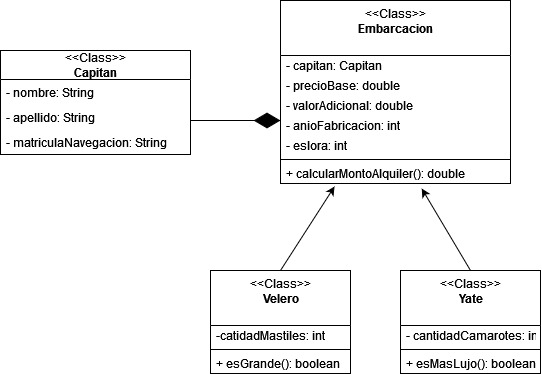

The diagram above was exported from draw.io. Its source (the exported page's mxGraphModel, read from the mxfile embedded in the PNG):
<mxGraphModel dx="1985" dy="858" grid="1" gridSize="10" guides="1" tooltips="1" connect="1" arrows="1" fold="1" page="1" pageScale="1" pageWidth="850" pageHeight="1100" math="0" shadow="0">
  <root>
    <mxCell id="0" />
    <mxCell id="1" parent="0" />
    <mxCell id="R_DQ3C9SaReLAMfb535z-1" value="&amp;lt;&amp;lt;Class&amp;gt;&amp;gt;&lt;br&gt;&lt;b&gt;Embarcacion&lt;/b&gt;&lt;br&gt;" style="swimlane;fontStyle=0;align=center;verticalAlign=top;childLayout=stackLayout;horizontal=1;startSize=55;horizontalStack=0;resizeParent=1;resizeParentMax=0;resizeLast=0;collapsible=0;marginBottom=0;html=1;" vertex="1" parent="1">
      <mxGeometry x="400" y="20" width="230" height="183" as="geometry" />
    </mxCell>
    <mxCell id="R_DQ3C9SaReLAMfb535z-3" value="- capitan: Capitan" style="text;html=1;strokeColor=none;fillColor=none;align=left;verticalAlign=middle;spacingLeft=4;spacingRight=4;overflow=hidden;rotatable=0;points=[[0,0.5],[1,0.5]];portConstraint=eastwest;" vertex="1" parent="R_DQ3C9SaReLAMfb535z-1">
      <mxGeometry y="55" width="230" height="20" as="geometry" />
    </mxCell>
    <mxCell id="f-OIpLMTfVSypb1iRUeP-10" value="- precioBase: double" style="text;html=1;strokeColor=none;fillColor=none;align=left;verticalAlign=middle;spacingLeft=4;spacingRight=4;overflow=hidden;rotatable=0;points=[[0,0.5],[1,0.5]];portConstraint=eastwest;" vertex="1" parent="R_DQ3C9SaReLAMfb535z-1">
      <mxGeometry y="75" width="230" height="20" as="geometry" />
    </mxCell>
    <mxCell id="f-OIpLMTfVSypb1iRUeP-11" value="- valorAdicional: double" style="text;html=1;strokeColor=none;fillColor=none;align=left;verticalAlign=middle;spacingLeft=4;spacingRight=4;overflow=hidden;rotatable=0;points=[[0,0.5],[1,0.5]];portConstraint=eastwest;" vertex="1" parent="R_DQ3C9SaReLAMfb535z-1">
      <mxGeometry y="95" width="230" height="20" as="geometry" />
    </mxCell>
    <mxCell id="f-OIpLMTfVSypb1iRUeP-12" value="- anioFabricacion: int" style="text;html=1;strokeColor=none;fillColor=none;align=left;verticalAlign=middle;spacingLeft=4;spacingRight=4;overflow=hidden;rotatable=0;points=[[0,0.5],[1,0.5]];portConstraint=eastwest;" vertex="1" parent="R_DQ3C9SaReLAMfb535z-1">
      <mxGeometry y="115" width="230" height="20" as="geometry" />
    </mxCell>
    <mxCell id="f-OIpLMTfVSypb1iRUeP-13" value="- eslora: int" style="text;html=1;strokeColor=none;fillColor=none;align=left;verticalAlign=middle;spacingLeft=4;spacingRight=4;overflow=hidden;rotatable=0;points=[[0,0.5],[1,0.5]];portConstraint=eastwest;" vertex="1" parent="R_DQ3C9SaReLAMfb535z-1">
      <mxGeometry y="135" width="230" height="20" as="geometry" />
    </mxCell>
    <mxCell id="R_DQ3C9SaReLAMfb535z-6" value="" style="line;strokeWidth=1;fillColor=none;align=left;verticalAlign=middle;spacingTop=-1;spacingLeft=3;spacingRight=3;rotatable=0;labelPosition=right;points=[];portConstraint=eastwest;" vertex="1" parent="R_DQ3C9SaReLAMfb535z-1">
      <mxGeometry y="155" width="230" height="8" as="geometry" />
    </mxCell>
    <mxCell id="R_DQ3C9SaReLAMfb535z-8" value="+ calcularMontoAlquiler(): double" style="text;html=1;strokeColor=none;fillColor=none;align=left;verticalAlign=middle;spacingLeft=4;spacingRight=4;overflow=hidden;rotatable=0;points=[[0,0.5],[1,0.5]];portConstraint=eastwest;" vertex="1" parent="R_DQ3C9SaReLAMfb535z-1">
      <mxGeometry y="163" width="230" height="20" as="geometry" />
    </mxCell>
    <mxCell id="R_DQ3C9SaReLAMfb535z-9" value="&lt;span style=&quot;font-weight: normal;&quot;&gt;&amp;lt;&amp;lt;Class&amp;gt;&amp;gt;&lt;/span&gt;&lt;br&gt;Capitan" style="swimlane;fontStyle=1;align=center;verticalAlign=middle;childLayout=stackLayout;horizontal=1;startSize=29;horizontalStack=0;resizeParent=1;resizeParentMax=0;resizeLast=0;collapsible=0;marginBottom=0;html=1;" vertex="1" parent="1">
      <mxGeometry x="120" y="70" width="190" height="104" as="geometry" />
    </mxCell>
    <mxCell id="R_DQ3C9SaReLAMfb535z-11" value="- nombre: String" style="text;html=1;strokeColor=none;fillColor=none;align=left;verticalAlign=middle;spacingLeft=4;spacingRight=4;overflow=hidden;rotatable=0;points=[[0,0.5],[1,0.5]];portConstraint=eastwest;" vertex="1" parent="R_DQ3C9SaReLAMfb535z-9">
      <mxGeometry y="29" width="190" height="25" as="geometry" />
    </mxCell>
    <mxCell id="f-OIpLMTfVSypb1iRUeP-6" value="- apellido: String" style="text;html=1;strokeColor=none;fillColor=none;align=left;verticalAlign=middle;spacingLeft=4;spacingRight=4;overflow=hidden;rotatable=0;points=[[0,0.5],[1,0.5]];portConstraint=eastwest;" vertex="1" parent="R_DQ3C9SaReLAMfb535z-9">
      <mxGeometry y="54" width="190" height="25" as="geometry" />
    </mxCell>
    <mxCell id="f-OIpLMTfVSypb1iRUeP-7" value="- matriculaNavegacion: String" style="text;html=1;strokeColor=none;fillColor=none;align=left;verticalAlign=middle;spacingLeft=4;spacingRight=4;overflow=hidden;rotatable=0;points=[[0,0.5],[1,0.5]];portConstraint=eastwest;" vertex="1" parent="R_DQ3C9SaReLAMfb535z-9">
      <mxGeometry y="79" width="190" height="25" as="geometry" />
    </mxCell>
    <mxCell id="R_DQ3C9SaReLAMfb535z-12" value="&amp;lt;&amp;lt;Class&amp;gt;&amp;gt;&lt;br&gt;&lt;b&gt;Velero&lt;/b&gt;" style="swimlane;fontStyle=0;align=center;verticalAlign=top;childLayout=stackLayout;horizontal=1;startSize=55;horizontalStack=0;resizeParent=1;resizeParentMax=0;resizeLast=0;collapsible=0;marginBottom=0;html=1;" vertex="1" parent="1">
      <mxGeometry x="330" y="290" width="140" height="103" as="geometry" />
    </mxCell>
    <mxCell id="R_DQ3C9SaReLAMfb535z-14" value="-catidadMastiles: int" style="text;html=1;strokeColor=none;fillColor=none;align=left;verticalAlign=middle;spacingLeft=4;spacingRight=4;overflow=hidden;rotatable=0;points=[[0,0.5],[1,0.5]];portConstraint=eastwest;" vertex="1" parent="R_DQ3C9SaReLAMfb535z-12">
      <mxGeometry y="55" width="140" height="20" as="geometry" />
    </mxCell>
    <mxCell id="R_DQ3C9SaReLAMfb535z-17" value="" style="line;strokeWidth=1;fillColor=none;align=left;verticalAlign=middle;spacingTop=-1;spacingLeft=3;spacingRight=3;rotatable=0;labelPosition=right;points=[];portConstraint=eastwest;" vertex="1" parent="R_DQ3C9SaReLAMfb535z-12">
      <mxGeometry y="75" width="140" height="8" as="geometry" />
    </mxCell>
    <mxCell id="R_DQ3C9SaReLAMfb535z-19" value="+ esGrande(): boolean" style="text;html=1;strokeColor=none;fillColor=none;align=left;verticalAlign=middle;spacingLeft=4;spacingRight=4;overflow=hidden;rotatable=0;points=[[0,0.5],[1,0.5]];portConstraint=eastwest;" vertex="1" parent="R_DQ3C9SaReLAMfb535z-12">
      <mxGeometry y="83" width="140" height="20" as="geometry" />
    </mxCell>
    <mxCell id="R_DQ3C9SaReLAMfb535z-20" value="&amp;lt;&amp;lt;Class&amp;gt;&amp;gt;&lt;br&gt;&lt;b&gt;Yate&lt;/b&gt;" style="swimlane;fontStyle=0;align=center;verticalAlign=top;childLayout=stackLayout;horizontal=1;startSize=55;horizontalStack=0;resizeParent=1;resizeParentMax=0;resizeLast=0;collapsible=0;marginBottom=0;html=1;" vertex="1" parent="1">
      <mxGeometry x="520" y="290" width="140" height="103" as="geometry" />
    </mxCell>
    <mxCell id="R_DQ3C9SaReLAMfb535z-22" value="- cantidadCamarotes: int" style="text;html=1;strokeColor=none;fillColor=none;align=left;verticalAlign=middle;spacingLeft=4;spacingRight=4;overflow=hidden;rotatable=0;points=[[0,0.5],[1,0.5]];portConstraint=eastwest;" vertex="1" parent="R_DQ3C9SaReLAMfb535z-20">
      <mxGeometry y="55" width="140" height="20" as="geometry" />
    </mxCell>
    <mxCell id="R_DQ3C9SaReLAMfb535z-25" value="" style="line;strokeWidth=1;fillColor=none;align=left;verticalAlign=middle;spacingTop=-1;spacingLeft=3;spacingRight=3;rotatable=0;labelPosition=right;points=[];portConstraint=eastwest;" vertex="1" parent="R_DQ3C9SaReLAMfb535z-20">
      <mxGeometry y="75" width="140" height="8" as="geometry" />
    </mxCell>
    <mxCell id="R_DQ3C9SaReLAMfb535z-27" value="+ esMasLujo(): boolean" style="text;html=1;strokeColor=none;fillColor=none;align=left;verticalAlign=middle;spacingLeft=4;spacingRight=4;overflow=hidden;rotatable=0;points=[[0,0.5],[1,0.5]];portConstraint=eastwest;" vertex="1" parent="R_DQ3C9SaReLAMfb535z-20">
      <mxGeometry y="83" width="140" height="20" as="geometry" />
    </mxCell>
    <mxCell id="R_DQ3C9SaReLAMfb535z-29" value="" style="endArrow=classic;html=1;rounded=0;exitX=0.5;exitY=0;exitDx=0;exitDy=0;entryX=0.235;entryY=1.15;entryDx=0;entryDy=0;entryPerimeter=0;" edge="1" parent="1" source="R_DQ3C9SaReLAMfb535z-12" target="R_DQ3C9SaReLAMfb535z-8">
      <mxGeometry width="50" height="50" relative="1" as="geometry">
        <mxPoint x="410" y="290" as="sourcePoint" />
        <mxPoint x="460" y="240" as="targetPoint" />
      </mxGeometry>
    </mxCell>
    <mxCell id="R_DQ3C9SaReLAMfb535z-30" value="" style="endArrow=classic;html=1;rounded=0;exitX=0.5;exitY=0;exitDx=0;exitDy=0;entryX=0.614;entryY=1.25;entryDx=0;entryDy=0;entryPerimeter=0;" edge="1" parent="1" source="R_DQ3C9SaReLAMfb535z-20" target="R_DQ3C9SaReLAMfb535z-8">
      <mxGeometry width="50" height="50" relative="1" as="geometry">
        <mxPoint x="530" y="290" as="sourcePoint" />
        <mxPoint x="580" y="240" as="targetPoint" />
      </mxGeometry>
    </mxCell>
    <mxCell id="f-OIpLMTfVSypb1iRUeP-16" value="" style="endArrow=diamondThin;endFill=1;endSize=24;html=1;rounded=0;" edge="1" parent="1">
      <mxGeometry width="160" relative="1" as="geometry">
        <mxPoint x="310" y="140" as="sourcePoint" />
        <mxPoint x="400" y="140" as="targetPoint" />
      </mxGeometry>
    </mxCell>
  </root>
</mxGraphModel>